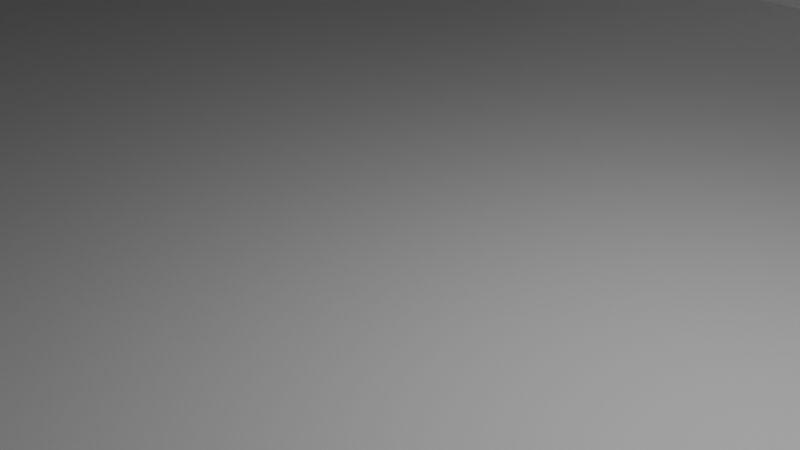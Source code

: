 # Source: Untitled.blend  (saved by Blender 5.1.30; exported with 4.5.12 LTS)
import bpy
from mathutils import Matrix  # noqa: F401  (used for matrix-valued properties, if any)

bpy.ops.wm.read_factory_settings(use_empty=True)
scene = bpy.context.scene
scene.name = 'Scene'

# ---- collections
col_collection = bpy.data.collections.new('Collection'); scene.collection.children.link(col_collection)

# ---- materials (node trees are filled in below, after node groups)
mat_material = bpy.data.materials.new('Material')
mat_material.alpha_threshold = 0.0
mat_material.use_backface_culling_lightprobe_volume = False
mat_material.roughness = 0.5
mat_material.line_color = (0.0, 0.0, 0.0, 1.0)

# ---- material node trees
mat_material.use_nodes = True; mat_material.node_tree.nodes.clear()
_N = mat_material.node_tree.nodes; _L = mat_material.node_tree.links
n0 = _N.new('ShaderNodeOutputMaterial'); n0.name = 'Material Output'; n0.location = (200, 100)
n1 = _N.new('ShaderNodeBsdfPrincipled'); n1.name = 'Principled BSDF'; n1.location = (-200, 100)
_L.new(n1.outputs[0], n0.inputs[0])
n0.is_active_output = True

# ---- world
world_world = bpy.data.worlds.new('World'); scene.world = world_world
world_world.use_nodes = True; world_world.node_tree.nodes.clear()
_N = world_world.node_tree.nodes; _L = world_world.node_tree.links
n0 = _N.new('ShaderNodeOutputWorld'); n0.name = 'World Output'; n0.location = (200, 100)
n1 = _N.new('ShaderNodeBackground'); n1.name = 'Background'; n1.location = (-200, 100)
n1.inputs[0].default_value = (0.05088, 0.05088, 0.05088, 1.0)
_L.new(n1.outputs[0], n0.inputs[0])
n0.is_active_output = True
world_world.color = (0.05088, 0.05088, 0.05088)
world_world.sun_shadow_jitter_overblur = 0.0

# ---- cameras
cam_camera = bpy.data.cameras.new('Camera')
cam_camera.clip_end = 100.0
cam_camera.ortho_scale = 7.314

# ---- lights
light_light = bpy.data.lights.new('Light', 'POINT')
light_light.energy = 1000.0
light_light.shadow_soft_size = 0.1

# ---- meshes
me_cube = bpy.data.meshes.new('Cube')
me_cube.from_pydata([(0.9996, 1.002, -2.679), (1.0, 1.0, -4.679), (1.0, -1.0, -2.679), (1.0, -1.0, -4.679), (-1.0, 1.0, -2.679), (-1.0, 1.0, -4.679), (-1.0, -1.0, -2.679), (-1.0, -1.0, -4.679), (1.0, -0.3682, -2.679), (0.4052, 1.0, -2.679), (0.4184, -0.3682, -2.679), (0.3562, 0.9799, 41.64), (1.0, 1.0, 44.73), (1.0, 0.4676, 44.73), (0.3259, 0.4562, 43.19), (0.3462, 0.2752, 33.12), (0.4184, 0.5062, -2.679), (0.3727, 0.9853, 29.87), (0.3537, 0.563, 22.2), (0.3423, 0.4215, 27.57), (0.3835, 0.9888, 22.18), (0.3481, 0.839, 42.06), (0.3347, 0.6075, 42.74), (0.4184, 0.7542, -2.679), (0.3466, 0.7803, 26.15), (0.3655, 0.8967, 28.26), (0.3463, 0.8623, 36.48), (0.3369, 0.5538, 38.36), (0.3359, 0.723, 37.33), (-0.6009, 0.2377, -2.679), (-0.6009, 0.2377, 71.98), (-0.6009, 0.4195, -2.679), (-0.6009, 0.4195, 71.98), (-0.4405, 0.2377, -2.679), (-0.4405, 0.2377, 71.98), (-0.4405, 0.4195, -2.679), (-0.4405, 0.4195, 71.98), (-0.6009, 0.3323, 71.98), (-0.4405, 0.2377, 64.01), (-0.4405, 0.2377, 59.06), (-0.4405, 0.2377, 48.65), (-0.4405, 0.2377, 40.21), (-0.4405, 0.2377, 31.58), (-0.4405, 0.2377, 20.45), (-0.4405, 0.2377, 8.449), (-0.4405, 0.2377, 4.576), (-0.4405, 0.4195, 66.64), (-0.432, 0.37, 55.64), (-0.4405, 0.4195, 46.99), (-0.4405, 0.4195, 32.37), (-0.4405, 0.4195, 23.88), (-0.4405, 0.4195, 4.41), (-0.6009, 0.4195, 66.46), (-0.6009, 0.4195, 50.77), (-0.6009, 0.4195, 35.31), (-0.6118, 0.434, 23.02), (-0.6009, 0.4195, 6.282), (-0.6009, 0.2377, 1.072), (-0.6009, 0.2377, 7.732), (-0.6009, 0.2615, 39.41), (-0.6009, 0.2377, 47.04), (-0.6009, 0.2664, 56.28), (-0.6009, 0.2377, 69.05), (-0.4405, 0.3413, 71.98), (-0.4469, 0.3401, 44.03), (-0.4299, 0.313, 25.39), (-0.4344, 0.2906, 54.95), (-0.6058, 0.3566, 57.1), (-0.5762, 0.2377, 48.9), (-0.5409, 0.253, 12.5), (-0.5333, 0.2248, 36.11), (-0.4879, 0.2258, 22.57), (-0.4723, 0.2377, 17.93), (-0.5041, 0.444, 46.98), (-0.5066, 0.4295, 60.1), (-0.5053, 0.4195, 42.28), (-0.5302, 0.427, 45.04), (-0.5562, 0.4195, 32.12), (-0.5327, 0.4317, 30.69), (-0.4653, 0.4039, 57.31), (-0.6009, 0.2184, 28.15), (-0.5882, 0.3034, 12.85), (-0.6085, 0.3735, 18.31), (-0.6072, 0.3833, 18.57), (-0.6009, 0.3282, -2.679), (-0.6009, 0.4195, 46.8), (-0.6009, 0.4195, 42.14), (-0.6151, 0.3188, 51.47), (-0.6049, 0.3086, 23.01), (-0.6171, 0.3101, 33.72), (0.3972, 0.5248, 5.46), (0.4184, 0.2908, -2.679), (0.4184, -0.04546, -2.679), (0.3942, -0.1529, 9.301), (0.3712, 0.0523, 20.72), (0.3445, 0.3409, 30.62), (0.3805, 0.09935, 16.1), (0.3961, 0.000678, 8.363), (0.3984, 0.1901, 7.205), (0.398, 0.3052, 6.605), (0.3628, 0.3287, 22.4)], [], [(9, 23, 20), (3, 2, 6, 7), (7, 6, 4, 5), (5, 1, 3, 7), (1, 0, 8, 2, 3), (5, 4, 9, 0, 1), (12, 11, 21, 22, 14, 13), (8, 10, 92, 91, 16, 23, 9, 4, 6, 2), (8, 0, 12, 13), (0, 9, 20, 17, 11, 12), (10, 8, 13, 14, 15, 94, 93), (17, 25, 26, 21, 11), (15, 95, 100, 96, 94), (20, 23, 16, 90, 18, 24, 25, 17), (21, 26, 28, 27, 22), (22, 27, 19, 95, 15, 14), (19, 27, 28, 24, 18), (24, 28, 26, 25), (29, 57, 58, 81, 84), (31, 56, 50, 51, 35), (35, 51, 45, 33), (33, 45, 57, 29), (31, 35, 33, 29, 84), (36, 32, 37, 30, 34, 63), (45, 51, 65, 43, 44), (43, 65, 41, 42), (41, 64, 66, 40), (40, 66, 39), (39, 66, 63, 34, 38), (63, 66, 64, 48, 47, 46, 36), (48, 64, 49), (49, 64, 41, 65), (49, 65, 51, 50), (55, 83, 86, 54), (53, 67, 52), (52, 67, 62, 37, 32), (37, 62, 30), (62, 67, 87, 59, 60, 61), (57, 69, 58), (58, 69, 71, 70, 59, 80), (59, 70, 68, 60), (60, 68, 61), (61, 38, 34, 30, 62), (38, 61, 68, 39), (39, 68, 70, 42, 41, 40), (42, 71, 72, 43), (43, 72, 44), (44, 72, 69, 57, 45), (72, 71, 69), (42, 70, 71), (50, 78, 75, 48, 49), (48, 75, 73, 47), (47, 79, 46), (46, 74, 52, 32, 36), (52, 74, 53), (53, 74, 79, 73, 76, 54, 86, 85), (54, 77, 55), (55, 77, 78, 56), (77, 54, 76), (77, 76, 75, 78), (76, 73, 75), (74, 46, 79), (79, 47, 73), (78, 50, 56), (84, 81, 82, 83), (83, 55, 56, 31, 84), (86, 83, 82, 88, 89), (89, 88, 80), (80, 88, 81, 58), (81, 88, 82), (80, 59, 87, 89), (87, 67, 53, 85), (85, 86, 89, 87), (94, 96, 98, 97), (97, 98, 91, 92), (92, 10, 93, 97), (93, 94, 97), (91, 99, 90, 16), (90, 99, 100, 95), (90, 95, 19, 18), (99, 91, 98), (99, 98, 96, 100)])
_uv = me_cube.uv_layers.new(name='UVMap')
_uv.uv.foreach_set('vector', [0.7104, 0.5, 0.7104, 0.5237, 0.7104, 0.5, 0.375, 0.75, 0.625, 0.75, 0.625, 1.0, 0.375, 1.0, 0.375, 0.0, 0.625, 0.0, 0.625, 0.25, 0.375, 0.25, 0.125, 0.5, 0.375, 0.5, 0.375, 0.75, 0.125, 0.75, 0.375, 0.5, 0.625, 0.5, 0.625, 0.6318, 0.625, 0.75, 0.375, 0.75, 0.375, 0.25, 0.625, 0.25, 0.625, 0.4146, 0.625, 0.5, 0.375, 0.5, 0.625, 0.5, 0.7104, 0.5, 0.7104, 0.5355, 0.7104, 0.5937, 0.7104, 0.6318, 0.625, 0.6318, 0.625, 0.6318, 0.7104, 0.6318, 0.7104, 0.6007, 0.7104, 0.5683, 0.7104, 0.5476, 0.7104, 0.5237, 0.7104, 0.5, 0.875, 0.5, 0.875, 0.75, 0.625, 0.75, 0.625, 0.6318, 0.625, 0.5, 0.625, 0.5, 0.625, 0.6318, 0.625, 0.5, 0.625, 0.4146, 0.625, 0.4146, 0.625, 0.4146, 0.625, 0.4146, 0.625, 0.5, 0.7104, 0.6318, 0.625, 0.6318, 0.625, 0.6318, 0.7104, 0.6318, 0.7104, 0.6318, 0.7104, 0.6318, 0.7104, 0.6318, 0.7104, 0.5, 0.7104, 0.5129, 0.7104, 0.5245, 0.7104, 0.5355, 0.7104, 0.5, 0.7104, 0.6318, 0.7104, 0.6158, 0.7104, 0.5962, 0.7104, 0.6153, 0.7104, 0.6318, 0.7104, 0.5, 0.7104, 0.5237, 0.7104, 0.5476, 0.7104, 0.5522, 0.7104, 0.5617, 0.7104, 0.5299, 0.7104, 0.5129, 0.7104, 0.5, 0.7104, 0.5355, 0.7104, 0.5245, 0.7104, 0.5541, 0.7104, 0.5921, 0.7104, 0.5937, 0.7104, 0.5937, 0.7104, 0.5921, 0.7104, 0.5962, 0.7104, 0.6158, 0.7104, 0.6318, 0.7104, 0.6318, 0.7104, 0.5962, 0.7104, 0.5921, 0.7104, 0.5541, 0.7104, 0.5299, 0.7104, 0.5617, 0.7104, 0.5299, 0.7104, 0.5541, 0.7104, 0.5245, 0.7104, 0.5129, 0.375, 0.0, 0.3876, 0.0, 0.4099, 0.0, 0.427, 0.08364, 0.375, 0.1244, 0.375, 0.25, 0.405, 0.25, 0.4639, 0.5, 0.3987, 0.5, 0.375, 0.5, 0.375, 0.5, 0.3987, 0.5, 0.3993, 0.75, 0.375, 0.75, 0.375, 0.75, 0.3993, 0.75, 0.3876, 1.0, 0.375, 1.0, 0.125, 0.5, 0.375, 0.5, 0.375, 0.75, 0.125, 0.75, 0.125, 0.6256, 0.625, 0.5, 0.875, 0.5, 0.875, 0.6199, 0.875, 0.75, 0.625, 0.75, 0.625, 0.6076, 0.3993, 0.75, 0.3987, 0.5, 0.469, 0.6465, 0.4525, 0.75, 0.4123, 0.75, 0.4525, 0.75, 0.469, 0.6465, 0.5186, 0.75, 0.4897, 0.75, 0.5186, 0.75, 0.5314, 0.6092, 0.568, 0.7115, 0.5469, 0.75, 0.5469, 0.75, 0.568, 0.7115, 0.5818, 0.75, 0.5818, 0.75, 0.568, 0.7115, 0.625, 0.6076, 0.625, 0.75, 0.5983, 0.75, 0.625, 0.6076, 0.568, 0.7115, 0.5314, 0.6092, 0.5413, 0.5, 0.5703, 0.5, 0.6071, 0.5, 0.625, 0.5, 0.5413, 0.5, 0.5314, 0.6092, 0.4924, 0.5, 0.4924, 0.5, 0.5314, 0.6092, 0.5186, 0.75, 0.469, 0.6465, 0.4924, 0.5, 0.469, 0.6465, 0.3987, 0.5, 0.4639, 0.5, 0.461, 0.25, 0.4462, 0.1773, 0.5251, 0.25, 0.5022, 0.25, 0.554, 0.25, 0.5752, 0.1635, 0.6065, 0.25, 0.6065, 0.25, 0.5752, 0.1635, 0.6152, 0.0, 0.625, 0.1301, 0.625, 0.25, 0.625, 0.1301, 0.6152, 0.0, 0.625, 0.0, 0.6152, 0.0, 0.5752, 0.1635, 0.5563, 0.1115, 0.5159, 0.0, 0.5415, 0.0, 0.5724, 0.0, 0.3876, 1.0, 0.4258, 0.9064, 0.4099, 1.0, 0.4099, 1.0, 0.4258, 0.9064, 0.4596, 0.8238, 0.5049, 0.8946, 0.5159, 1.0, 0.4782, 1.0, 0.5159, 1.0, 0.5049, 0.8946, 0.5477, 0.9614, 0.5415, 1.0, 0.5415, 1.0, 0.5477, 0.9614, 0.5724, 1.0, 0.5724, 1.0, 0.5983, 0.75, 0.625, 0.75, 0.625, 1.0, 0.6152, 1.0, 0.5983, 0.75, 0.5724, 1.0, 0.5477, 0.9614, 0.5818, 0.75, 0.5818, 0.75, 0.5477, 0.9614, 0.5049, 0.8946, 0.4897, 0.75, 0.5186, 0.75, 0.5469, 0.75, 0.4897, 0.75, 0.4596, 0.8238, 0.444, 0.7996, 0.4525, 0.75, 0.4525, 0.75, 0.444, 0.7996, 0.4123, 0.75, 0.4123, 0.75, 0.444, 0.7996, 0.4258, 0.9064, 0.3876, 1.0, 0.3993, 0.75, 0.444, 0.7996, 0.4596, 0.8238, 0.4258, 0.9064, 0.4897, 0.75, 0.5049, 0.8946, 0.4596, 0.8238, 0.4639, 0.5, 0.4867, 0.3511, 0.5255, 0.3991, 0.5413, 0.5, 0.4924, 0.5, 0.5413, 0.5, 0.5255, 0.3991, 0.527, 0.4009, 0.5703, 0.5, 0.5703, 0.5, 0.5759, 0.4614, 0.6071, 0.5, 0.6071, 0.5, 0.5852, 0.397, 0.6065, 0.25, 0.625, 0.25, 0.625, 0.5, 0.6065, 0.25, 0.5852, 0.397, 0.554, 0.25, 0.554, 0.25, 0.5852, 0.397, 0.5759, 0.4614, 0.527, 0.4009, 0.5252, 0.3967, 0.5022, 0.25, 0.5251, 0.25, 0.5407, 0.25, 0.5022, 0.25, 0.4915, 0.3197, 0.461, 0.25, 0.461, 0.25, 0.4915, 0.3197, 0.4867, 0.3511, 0.405, 0.25, 0.4915, 0.3197, 0.5022, 0.25, 0.5252, 0.3967, 0.4915, 0.3197, 0.5252, 0.3967, 0.5255, 0.3991, 0.4867, 0.3511, 0.5252, 0.3967, 0.527, 0.4009, 0.5255, 0.3991, 0.5852, 0.397, 0.6071, 0.5, 0.5759, 0.4614, 0.5759, 0.4614, 0.5703, 0.5, 0.527, 0.4009, 0.4867, 0.3511, 0.4639, 0.5, 0.405, 0.25, 0.375, 0.1244, 0.427, 0.08364, 0.4453, 0.173, 0.4462, 0.1773, 0.4462, 0.1773, 0.461, 0.25, 0.405, 0.25, 0.375, 0.25, 0.375, 0.1244, 0.5251, 0.25, 0.4462, 0.1773, 0.4453, 0.173, 0.461, 0.0903, 0.4969, 0.09858, 0.4969, 0.09858, 0.461, 0.0903, 0.4782, 0.0, 0.4782, 0.0, 0.461, 0.0903, 0.427, 0.08364, 0.4099, 0.0, 0.427, 0.08364, 0.461, 0.0903, 0.4453, 0.173, 0.4782, 0.0, 0.5159, 0.0, 0.5563, 0.1115, 0.4969, 0.09858, 0.5563, 0.1115, 0.5752, 0.1635, 0.554, 0.25, 0.5407, 0.25, 0.5407, 0.25, 0.5251, 0.25, 0.4969, 0.09858, 0.5563, 0.1115, 0.7104, 0.6318, 0.7104, 0.6153, 0.7104, 0.5902, 0.7104, 0.6128, 0.7104, 0.6128, 0.7104, 0.5902, 0.7104, 0.5683, 0.7104, 0.6007, 0.7104, 0.6007, 0.7104, 0.6318, 0.7104, 0.6318, 0.7104, 0.6128, 0.7104, 0.6318, 0.7104, 0.6318, 0.7104, 0.6128, 0.7104, 0.5683, 0.7104, 0.5769, 0.7104, 0.5522, 0.7104, 0.5476, 0.7104, 0.5522, 0.7104, 0.5769, 0.7104, 0.5962, 0.7104, 0.6158, 0.7104, 0.5522, 0.7104, 0.6158, 0.7104, 0.5962, 0.7104, 0.5617, 0.7104, 0.5769, 0.7104, 0.5683, 0.7104, 0.5902, 0.7104, 0.5769, 0.7104, 0.5902, 0.7104, 0.6153, 0.7104, 0.5962])
_ca = me_cube.color_attributes.new('Color', 'FLOAT_COLOR', 'POINT')
_ca.data.foreach_set('color', [1.0, 1.0, 1.0, 1.0, 1.0, 1.0, 1.0, 1.0, 1.0, 1.0, 1.0, 1.0, 1.0, 1.0, 1.0, 1.0, 1.0, 1.0, 1.0, 1.0, 1.0, 1.0, 1.0, 1.0, 1.0, 1.0, 1.0, 1.0, 1.0, 1.0, 1.0, 1.0, 1.0, 1.0, 1.0, 1.0, 1.0, 1.0, 1.0, 1.0, 1.0, 1.0, 1.0, 1.0, 1.0, 1.0, 1.0, 1.0, 1.0, 1.0, 1.0, 1.0, 1.0, 1.0, 1.0, 1.0, 1.0, 1.0, 1.0, 1.0, 1.0, 1.0, 1.0, 1.0, 1.0, 1.0, 1.0, 1.0, 1.0, 1.0, 1.0, 1.0, 1.0, 1.0, 1.0, 1.0, 1.0, 1.0, 1.0, 1.0, 1.0, 1.0, 1.0, 1.0, 1.0, 1.0, 1.0, 1.0, 1.0, 1.0, 1.0, 1.0, 1.0, 1.0, 1.0, 1.0, 1.0, 1.0, 1.0, 1.0, 1.0, 1.0, 1.0, 1.0, 1.0, 1.0, 1.0, 1.0, 1.0, 1.0, 1.0, 1.0, 1.0, 1.0, 1.0, 1.0, 1.0, 1.0, 1.0, 1.0, 1.0, 1.0, 1.0, 1.0, 1.0, 1.0, 1.0, 1.0, 1.0, 1.0, 1.0, 1.0, 1.0, 1.0, 1.0, 1.0, 1.0, 1.0, 1.0, 1.0, 1.0, 1.0, 1.0, 1.0, 1.0, 1.0, 1.0, 1.0, 1.0, 1.0, 1.0, 1.0, 1.0, 1.0, 1.0, 1.0, 1.0, 1.0, 1.0, 1.0, 1.0, 1.0, 1.0, 1.0, 1.0, 1.0, 1.0, 1.0, 1.0, 1.0, 1.0, 1.0, 1.0, 1.0, 1.0, 1.0, 1.0, 1.0, 1.0, 1.0, 1.0, 1.0, 1.0, 1.0, 1.0, 1.0, 1.0, 1.0, 1.0, 1.0, 1.0, 1.0, 1.0, 1.0, 1.0, 1.0, 1.0, 1.0, 1.0, 1.0, 1.0, 1.0, 1.0, 1.0, 1.0, 1.0, 1.0, 1.0, 1.0, 1.0, 1.0, 1.0, 1.0, 1.0, 1.0, 1.0, 1.0, 1.0, 1.0, 1.0, 1.0, 1.0, 1.0, 1.0, 1.0, 1.0, 1.0, 1.0, 1.0, 1.0, 1.0, 1.0, 1.0, 1.0, 1.0, 1.0, 1.0, 1.0, 1.0, 1.0, 1.0, 1.0, 1.0, 1.0, 1.0, 1.0, 1.0, 1.0, 1.0, 1.0, 1.0, 1.0, 1.0, 1.0, 1.0, 1.0, 1.0, 1.0, 1.0, 1.0, 1.0, 1.0, 1.0, 1.0, 1.0, 1.0, 1.0, 1.0, 1.0, 1.0, 1.0, 1.0, 1.0, 1.0, 1.0, 1.0, 1.0, 1.0, 1.0, 1.0, 1.0, 1.0, 1.0, 1.0, 1.0, 1.0, 1.0, 1.0, 1.0, 1.0, 1.0, 1.0, 1.0, 1.0, 1.0, 1.0, 1.0, 1.0, 1.0, 1.0, 1.0, 1.0, 1.0, 1.0, 1.0, 1.0, 1.0, 1.0, 1.0, 1.0, 1.0, 1.0, 1.0, 1.0, 1.0, 1.0, 1.0, 1.0, 1.0, 1.0, 1.0, 1.0, 1.0, 1.0, 1.0, 1.0, 1.0, 1.0, 1.0, 1.0, 1.0, 1.0, 1.0, 1.0, 1.0, 1.0, 1.0, 1.0, 1.0, 1.0, 1.0, 1.0, 1.0, 1.0, 1.0, 1.0, 1.0, 1.0, 1.0, 1.0, 1.0, 1.0, 1.0, 1.0, 1.0, 1.0, 1.0, 1.0, 1.0, 1.0, 1.0, 1.0, 1.0, 1.0, 1.0, 1.0, 1.0, 1.0, 1.0, 1.0, 1.0, 1.0, 1.0, 1.0, 1.0, 1.0, 1.0, 1.0, 1.0, 1.0, 1.0, 1.0, 1.0, 1.0, 1.0, 1.0, 1.0, 1.0, 1.0, 1.0, 1.0, 1.0, 1.0, 1.0, 1.0, 1.0, 1.0, 1.0, 1.0, 1.0, 1.0, 1.0, 1.0, 1.0])
me_cube.materials.append(mat_material)
me_cube.use_mirror_vertex_groups = False
me_cube.update()
me_cube_001 = bpy.data.meshes.new('Cube.001')
me_cube_001.from_pydata([(-5.593, -5.013, -25.62), (-5.593, -5.013, 25.62), (-5.593, 5.013, -25.62), (-5.593, 5.013, 25.62), (5.593, -5.013, -25.62), (5.593, -5.013, 25.62), (5.593, 5.013, -25.62), (5.593, 5.013, 25.62)], [], [(0, 1, 3, 2), (2, 3, 7, 6), (6, 7, 5, 4), (4, 5, 1, 0), (2, 6, 4, 0), (7, 3, 1, 5)])
_uv = me_cube_001.uv_layers.new(name='UVMap')
_uv.uv.foreach_set('vector', [0.375, 0.0, 0.625, 0.0, 0.625, 0.25, 0.375, 0.25, 0.375, 0.25, 0.625, 0.25, 0.625, 0.5, 0.375, 0.5, 0.375, 0.5, 0.625, 0.5, 0.625, 0.75, 0.375, 0.75, 0.375, 0.75, 0.625, 0.75, 0.625, 1.0, 0.375, 1.0, 0.125, 0.5, 0.375, 0.5, 0.375, 0.75, 0.125, 0.75, 0.625, 0.5, 0.875, 0.5, 0.875, 0.75, 0.625, 0.75])
me_cube_001.update()
me_cube_002 = bpy.data.meshes.new('Cube.002')
me_cube_002.from_pydata([(-4.907, -4.266, -13.38), (-5.015, -3.947, 13.39), (-4.989, 4.152, -13.43), (-5.493, 4.333, 13.34), (5.826, -4.21, -18.3), (4.549, -3.77, 13.37), (5.805, 4.228, -18.3), (4.498, 4.056, 13.35), (-2.373, -4.127, 13.38), (-0.8363, 4.318, 13.34), (4.607, 4.434, 6.594), (4.6, 4.395, 3.77), (4.927, 4.332, -0.4625), (5.412, 4.247, -10.54), (5.489, 4.247, -12.76), (5.792, 0.7987, -18.3), (-4.081, -3.718, -10.68), (-4.894, -3.388, -3.629), (-4.188, -3.402, 0.02411), (-5.297, -4.032, 10.04), (4.508, 3.336, 13.35), (4.537, 1.339, 13.35), (-5.459, 0.8652, 13.36), (-5.482, 3.13, 13.34), (4.753, -4.149, 9.598), (4.955, -4.1, 3.899), (5.093, -3.748, -1.796), (4.485, -4.126, -4.518), (5.326, -4.154, -6.906), (4.539, -3.865, -9.559), (5.501, -4.172, -10.44), (-5.461, 4.4, 10.85), (-4.71, 4.84, 2.557), (-5.731, 4.156, -3.78), (-5.344, 4.119, -7.937), (-5.246, 4.105, -8.689), (-5.482, 1.889, 0.1636), (-5.108, -0.9384, 5.513), (-5.394, 1.429, 10.17), (-1.27, 1.896, 14.15), (2.199, 3.847, 2.237), (-1.846, 4.973, -1.404), (-4.692, 4.98, -7.929), (4.853, 4.239, -13.29), (5.728, -1.758, -8.197), (5.748, -1.372, 8.447), (5.996, -3.142, -9.244), (-2.641, -4.059, -3.276), (1.7, -4.163, -6.682), (6.13, 1.977, 7.128), (5.623, 0.8536, -4.735), (5.731, 0.6457, 1.554), (-1.891, 4.815, 6.621), (-0.677, 4.72, 8.774), (-5.504, 4.637, 0.02418), (2.418, 4.163, 13.34)], [], [(0, 16, 35, 2), (2, 42, 43, 14, 6), (6, 14, 15), (4, 30, 29, 48, 16, 0), (2, 6, 15, 4, 0), (7, 55, 9, 20), (35, 16, 17), (17, 18, 19, 37, 36), (36, 37, 38, 32), (32, 54, 33, 34, 35, 17, 36), (32, 38, 23, 3, 31), (23, 38, 37, 19, 1, 22), (20, 9, 39), (39, 9, 3, 23, 22), (22, 1, 8, 39), (8, 5, 21, 20, 39), (14, 43, 42, 13), (13, 41, 40, 12), (12, 40, 11), (11, 40, 52, 53, 10), (10, 53, 55, 7), (31, 52, 54, 32), (33, 41, 42, 34), (34, 42, 35), (35, 42, 2), (41, 13, 42), (15, 14, 44, 46), (46, 44, 28), (46, 30, 4, 15), (30, 46, 28, 29), (28, 44, 50, 51, 25, 26, 27), (25, 45, 24), (24, 45, 21, 5), (21, 45, 49, 10, 7, 20), (10, 49, 51, 12, 11), (12, 50, 44, 14, 13), (16, 48, 47, 17), (17, 47, 18), (18, 26, 25, 24, 5, 8, 1, 19), (26, 47, 48, 27), (27, 48, 29, 28), (26, 18, 47), (51, 50, 12), (51, 49, 45, 25), (54, 52, 40, 41, 33), (53, 52, 31), (55, 53, 31, 3, 9)])
_uv = me_cube_002.uv_layers.new(name='UVMap')
_uv.uv.foreach_set('vector', [0.375, 0.0, 0.4002, 0.0, 0.4201, 0.25, 0.375, 0.25, 0.375, 0.25, 0.4295, 0.3339, 0.4122, 0.4842, 0.4185, 0.5, 0.375, 0.5, 0.375, 0.5, 0.4185, 0.5, 0.375, 0.6018, 0.375, 0.75, 0.4372, 0.75, 0.444, 0.75, 0.4566, 0.8377, 0.4002, 1.0, 0.375, 1.0, 0.125, 0.5, 0.375, 0.5, 0.375, 0.6018, 0.375, 0.75, 0.125, 0.75, 0.625, 0.5, 0.6767, 0.5, 0.7581, 0.5, 0.625, 0.5282, 0.4201, 0.25, 0.4002, 0.0, 0.4652, 0.0, 0.4652, 0.0, 0.4863, 0.0, 0.5937, 0.0, 0.5528, 0.08019, 0.5096, 0.1649, 0.5096, 0.1649, 0.5528, 0.08019, 0.5959, 0.1601, 0.5325, 0.25, 0.5325, 0.25, 0.512, 0.25, 0.4702, 0.25, 0.4275, 0.25, 0.4201, 0.25, 0.4652, 0.0, 0.5096, 0.1649, 0.5325, 0.25, 0.5959, 0.1601, 0.625, 0.2141, 0.625, 0.25, 0.6023, 0.25, 0.625, 0.2141, 0.5959, 0.1601, 0.5528, 0.08019, 0.5937, 0.0, 0.625, 0.0, 0.625, 0.1469, 0.625, 0.5282, 0.7581, 0.5, 0.7696, 0.5715, 0.7696, 0.5715, 0.7581, 0.5, 0.875, 0.5, 0.875, 0.5359, 0.875, 0.6031, 0.875, 0.6031, 0.875, 0.75, 0.7983, 0.75, 0.7696, 0.5715, 0.7983, 0.75, 0.625, 0.75, 0.625, 0.5871, 0.625, 0.5282, 0.7696, 0.5715, 0.4185, 0.5, 0.4122, 0.4842, 0.4295, 0.3339, 0.4361, 0.5, 0.4361, 0.5, 0.4964, 0.3256, 0.5329, 0.4424, 0.5155, 0.5, 0.5155, 0.5, 0.5329, 0.4424, 0.5493, 0.5, 0.5493, 0.5, 0.5329, 0.4424, 0.5691, 0.3418, 0.5879, 0.3712, 0.5727, 0.5, 0.5727, 0.5, 0.5879, 0.3712, 0.625, 0.4483, 0.625, 0.5, 0.6023, 0.25, 0.5691, 0.3418, 0.512, 0.25, 0.5325, 0.25, 0.4702, 0.25, 0.4964, 0.3256, 0.4295, 0.3339, 0.4275, 0.25, 0.4275, 0.25, 0.4295, 0.3339, 0.4201, 0.25, 0.4201, 0.25, 0.4295, 0.3339, 0.375, 0.25, 0.4964, 0.3256, 0.4361, 0.5, 0.4295, 0.3339, 0.375, 0.6018, 0.4185, 0.5, 0.4545, 0.6947, 0.4466, 0.72, 0.4466, 0.72, 0.4545, 0.6947, 0.4647, 0.75, 0.4466, 0.72, 0.4372, 0.75, 0.375, 0.75, 0.375, 0.6018, 0.4372, 0.75, 0.4466, 0.72, 0.4647, 0.75, 0.444, 0.75, 0.4647, 0.75, 0.4545, 0.6947, 0.4801, 0.6129, 0.5318, 0.6157, 0.5507, 0.75, 0.5051, 0.75, 0.4834, 0.75, 0.5507, 0.75, 0.588, 0.6681, 0.5955, 0.75, 0.5955, 0.75, 0.588, 0.6681, 0.625, 0.5871, 0.625, 0.75, 0.625, 0.5871, 0.588, 0.6681, 0.5793, 0.5722, 0.5727, 0.5, 0.625, 0.5, 0.625, 0.5282, 0.5727, 0.5, 0.5793, 0.5722, 0.5318, 0.6157, 0.5155, 0.5, 0.5493, 0.5, 0.5155, 0.5, 0.4801, 0.6129, 0.4545, 0.6947, 0.4185, 0.5, 0.4361, 0.5, 0.4002, 1.0, 0.4566, 0.8377, 0.4748, 0.943, 0.4652, 1.0, 0.4652, 1.0, 0.4748, 0.943, 0.4863, 1.0, 0.4863, 1.0, 0.5051, 0.75, 0.5507, 0.75, 0.5955, 0.75, 0.625, 0.75, 0.625, 0.9233, 0.625, 1.0, 0.5937, 1.0, 0.5051, 0.75, 0.4748, 0.943, 0.4566, 0.8377, 0.4834, 0.75, 0.4834, 0.75, 0.4566, 0.8377, 0.444, 0.75, 0.4647, 0.75, 0.5051, 0.75, 0.4863, 1.0, 0.4748, 0.943, 0.5318, 0.6157, 0.4801, 0.6129, 0.5155, 0.5, 0.5318, 0.6157, 0.5793, 0.5722, 0.588, 0.6681, 0.5507, 0.75, 0.512, 0.25, 0.5691, 0.3418, 0.5329, 0.4424, 0.4964, 0.3256, 0.4702, 0.25, 0.5879, 0.3712, 0.5691, 0.3418, 0.6023, 0.25, 0.625, 0.4483, 0.5879, 0.3712, 0.6023, 0.25, 0.625, 0.25, 0.625, 0.3669])
me_cube_002.update()

# ---- objects
ob_cube = bpy.data.objects.new('Cube', me_cube)
ob_light = bpy.data.objects.new('Light', light_light)
ob_camera = bpy.data.objects.new('Camera', cam_camera)
ob_cube_001 = bpy.data.objects.new('Cube.001', me_cube_001)
ob_cube_002 = bpy.data.objects.new('Cube.002', me_cube_002)

# ---- transforms, parenting, visibility, modifiers, constraints
ob_cube.location = (0.0, 0.0, 0.0)
ob_cube.scale = (60.0, 60.0, 0.5)
ob_cube.lock_rotations_4d = False
ob_cube.empty_display_type = 'ARROWS'
ob_cube.lineart.crease_threshold = 0.0
ob_light.location = (4.076, 1.005, 5.904)
ob_light.rotation_euler = (0.6503, 0.05522, 1.866)
ob_light.lock_rotations_4d = False
ob_light.empty_display_type = 'ARROWS'
ob_light.color = (0.0, 0.0, 0.0, 0.0)
ob_light.lineart.crease_threshold = 0.0
ob_camera.location = (7.359, -6.926, 4.958)
ob_camera.rotation_euler = (1.109, 0.0, 0.8149)
ob_camera.lock_rotations_4d = False
ob_camera.empty_display_type = 'ARROWS'
ob_camera.color = (0.0, 0.0, 0.0, 0.0)
ob_camera.display_type = 'WIRE'
ob_camera.lineart.crease_threshold = 0.0
ob_cube_001.location = (-5.526, 19.79, 24.28)
ob_cube_002.location = (-24.52, 19.82, 39.94)
ob_cube_002.rotation_euler = (1.571, -0.0, -1.571)

# ---- collection membership
col_collection.objects.link(ob_cube)
col_collection.objects.link(ob_light)
col_collection.objects.link(ob_camera)
col_collection.objects.link(ob_cube_001)
col_collection.objects.link(ob_cube_002)

# ---- scene / render settings (as saved in the file)
scene.camera = ob_camera
scene.frame_start = 1; scene.frame_end = 250; scene.frame_set(20)
scene.render.engine = 'BLENDER_EEVEE_NEXT'
scene.render.bake_bias = 0.0
scene.render.bake_samples = 0
scene.cycles.sampling_pattern = 'TABULATED_SOBOL'
scene.eevee.use_volume_custom_range = False
bpy.context.view_layer.update()

